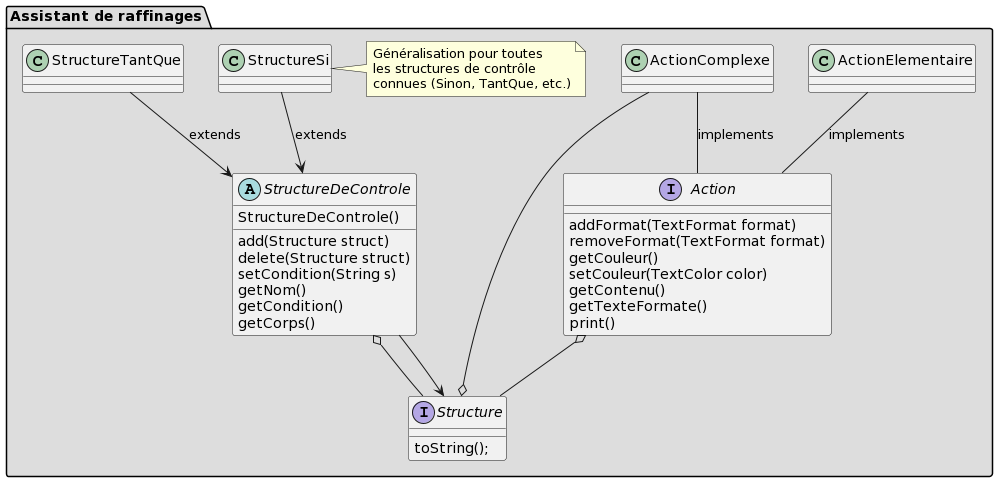

The diagram above was rendered by PlantUML. Its source (embedded in the PNG):
@startuml
package "Assistant de raffinages" #DDDDDD {

    interface Structure {
       {method} toString();
    }

    interface Action {
        {method} addFormat(TextFormat format)
        {method} removeFormat(TextFormat format)
        {method} getCouleur()
        {method} setCouleur(TextColor color)
        {method} getContenu()
        {method} getTexteFormate()
        {method} print()
    }

    abstract StructureDeControle {
     {field}StructureDeControle()
    add(Structure struct)
    delete(Structure struct)
     setCondition(String s)
    getNom()
   getCondition()
    getCorps()
    }

    class ActionElementaire {
    }

    class ActionComplexe {
    }

    class StructureSi {
    }

    class StructureTantQue {
    }

    note right of StructureSi
        Généralisation pour toutes 
        les structures de contrôle 
        connues (Sinon, TantQue, etc.)
    end note


    Action o-- Structure
    StructureDeControle o-- Structure
    StructureTantQue-->StructureDeControle : extends
    StructureSi--> StructureDeControle : extends
    ActionComplexe--o Structure
    StructureDeControle --> Structure
    ActionElementaire--Action : implements
    ActionComplexe --Action : implements


}
@enduml